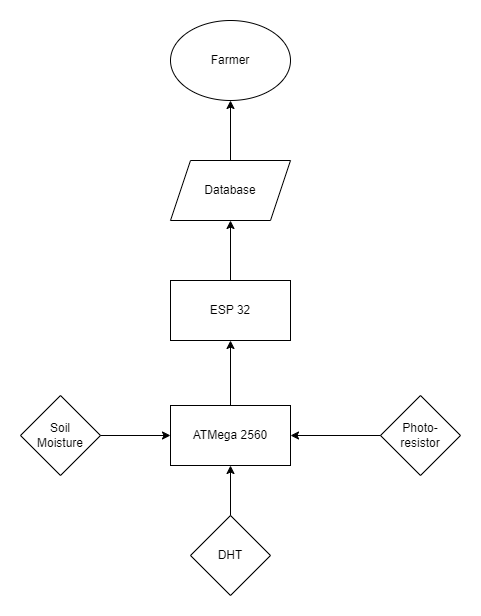

The diagram above was exported from draw.io. Its source (the exported page's mxGraphModel, read from the mxfile embedded in the PNG):
<mxGraphModel dx="860" dy="382" grid="1" gridSize="10" guides="1" tooltips="1" connect="1" arrows="1" fold="1" page="1" pageScale="1" pageWidth="1100" pageHeight="850" background="none" math="0" shadow="0">
  <root>
    <mxCell id="0" />
    <mxCell id="1" parent="0" />
    <mxCell id="i9aTZ-UluJTgKOghkH1t-1" value="ESP 32" style="rounded=0;whiteSpace=wrap;html=1;" parent="1" vertex="1">
      <mxGeometry x="490" y="300" width="120" height="60" as="geometry" />
    </mxCell>
    <mxCell id="i9aTZ-UluJTgKOghkH1t-3" value="Soil&lt;br&gt;Moisture" style="rhombus;whiteSpace=wrap;html=1;" parent="1" vertex="1">
      <mxGeometry x="340" y="415" width="80" height="80" as="geometry" />
    </mxCell>
    <mxCell id="i9aTZ-UluJTgKOghkH1t-4" value="DHT" style="rhombus;whiteSpace=wrap;html=1;" parent="1" vertex="1">
      <mxGeometry x="510" y="535" width="80" height="80" as="geometry" />
    </mxCell>
    <mxCell id="i9aTZ-UluJTgKOghkH1t-5" value="Photo-&lt;br&gt;resistor" style="rhombus;whiteSpace=wrap;html=1;" parent="1" vertex="1">
      <mxGeometry x="700" y="415" width="80" height="80" as="geometry" />
    </mxCell>
    <mxCell id="i9aTZ-UluJTgKOghkH1t-7" value="Database" style="shape=parallelogram;perimeter=parallelogramPerimeter;whiteSpace=wrap;html=1;fixedSize=1;" parent="1" vertex="1">
      <mxGeometry x="490" y="180" width="120" height="60" as="geometry" />
    </mxCell>
    <mxCell id="i9aTZ-UluJTgKOghkH1t-10" value="Farmer" style="ellipse;whiteSpace=wrap;html=1;" parent="1" vertex="1">
      <mxGeometry x="490" y="40" width="120" height="80" as="geometry" />
    </mxCell>
    <mxCell id="i9aTZ-UluJTgKOghkH1t-20" value="" style="endArrow=classic;html=1;rounded=0;exitX=0.5;exitY=0;exitDx=0;exitDy=0;entryX=0.5;entryY=1;entryDx=0;entryDy=0;" parent="1" source="i9aTZ-UluJTgKOghkH1t-4" target="lpqV0iN73hA-K-6A5Hcr-2" edge="1">
      <mxGeometry width="50" height="50" relative="1" as="geometry">
        <mxPoint x="640" y="365" as="sourcePoint" />
        <mxPoint x="550" y="485" as="targetPoint" />
      </mxGeometry>
    </mxCell>
    <mxCell id="i9aTZ-UluJTgKOghkH1t-21" value="" style="endArrow=classic;html=1;rounded=0;exitX=0;exitY=0.5;exitDx=0;exitDy=0;entryX=1;entryY=0.5;entryDx=0;entryDy=0;" parent="1" source="i9aTZ-UluJTgKOghkH1t-5" target="lpqV0iN73hA-K-6A5Hcr-2" edge="1">
      <mxGeometry width="50" height="50" relative="1" as="geometry">
        <mxPoint x="410" y="435" as="sourcePoint" />
        <mxPoint x="610" y="455" as="targetPoint" />
      </mxGeometry>
    </mxCell>
    <mxCell id="i9aTZ-UluJTgKOghkH1t-22" value="" style="endArrow=classic;html=1;rounded=0;exitX=1;exitY=0.5;exitDx=0;exitDy=0;entryX=0;entryY=0.5;entryDx=0;entryDy=0;" parent="1" source="i9aTZ-UluJTgKOghkH1t-3" target="lpqV0iN73hA-K-6A5Hcr-2" edge="1">
      <mxGeometry width="50" height="50" relative="1" as="geometry">
        <mxPoint x="470" y="425" as="sourcePoint" />
        <mxPoint x="490" y="455" as="targetPoint" />
      </mxGeometry>
    </mxCell>
    <mxCell id="i9aTZ-UluJTgKOghkH1t-27" value="" style="endArrow=classic;html=1;rounded=0;entryX=0.5;entryY=1;entryDx=0;entryDy=0;" parent="1" source="i9aTZ-UluJTgKOghkH1t-7" target="i9aTZ-UluJTgKOghkH1t-10" edge="1">
      <mxGeometry width="50" height="50" relative="1" as="geometry">
        <mxPoint x="510" y="320" as="sourcePoint" />
        <mxPoint x="560" y="270" as="targetPoint" />
      </mxGeometry>
    </mxCell>
    <mxCell id="lpqV0iN73hA-K-6A5Hcr-1" value="" style="endArrow=classic;html=1;rounded=0;entryX=0.5;entryY=1;entryDx=0;entryDy=0;exitX=0.5;exitY=0;exitDx=0;exitDy=0;" edge="1" parent="1" source="i9aTZ-UluJTgKOghkH1t-1" target="i9aTZ-UluJTgKOghkH1t-7">
      <mxGeometry width="50" height="50" relative="1" as="geometry">
        <mxPoint x="520" y="420" as="sourcePoint" />
        <mxPoint x="570" y="370" as="targetPoint" />
      </mxGeometry>
    </mxCell>
    <mxCell id="lpqV0iN73hA-K-6A5Hcr-2" value="ATMega 2560" style="rounded=0;whiteSpace=wrap;html=1;" vertex="1" parent="1">
      <mxGeometry x="490" y="425" width="120" height="60" as="geometry" />
    </mxCell>
    <mxCell id="lpqV0iN73hA-K-6A5Hcr-3" value="" style="endArrow=classic;html=1;rounded=0;entryX=0.5;entryY=1;entryDx=0;entryDy=0;exitX=0.5;exitY=0;exitDx=0;exitDy=0;" edge="1" parent="1" source="lpqV0iN73hA-K-6A5Hcr-2" target="i9aTZ-UluJTgKOghkH1t-1">
      <mxGeometry width="50" height="50" relative="1" as="geometry">
        <mxPoint x="500" y="470" as="sourcePoint" />
        <mxPoint x="550" y="420" as="targetPoint" />
      </mxGeometry>
    </mxCell>
  </root>
</mxGraphModel>